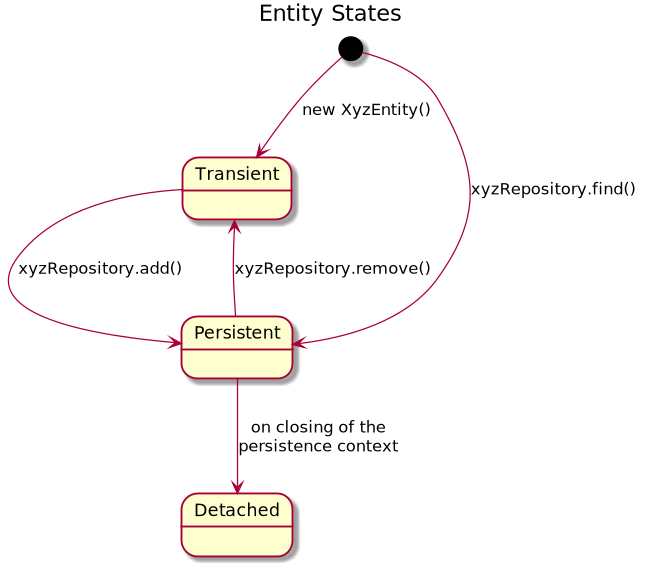

The diagram above was rendered by PlantUML. Its source (embedded in the PNG):
@startuml
title Entity States

[*] --> Transient : new XyzEntity()
[*] --> Persistent : xyzRepository.find()
Transient --> Persistent : xyzRepository.add()
Persistent --> Transient : xyzRepository.remove()
Persistent --> Detached : on closing of the\npersistence context

@enduml